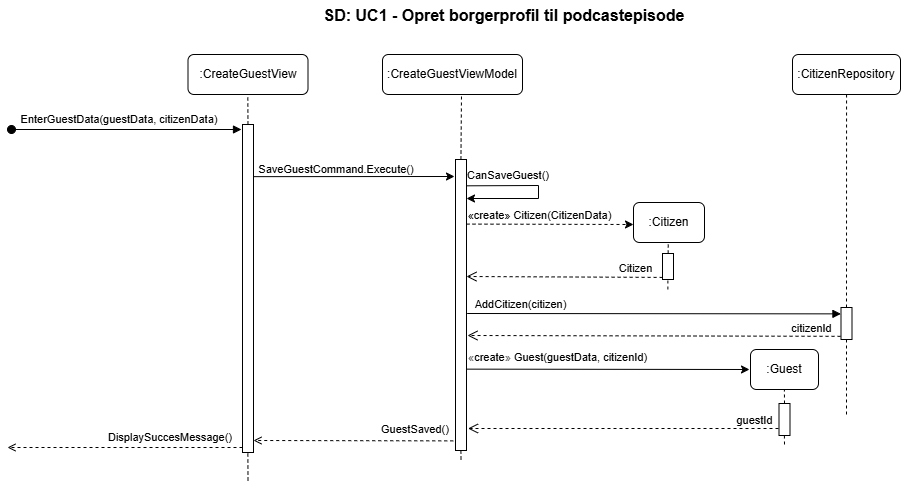

The diagram above was exported from draw.io. Its source (the exported page's mxGraphModel, read from the mxfile embedded in the PNG):
<mxGraphModel dx="1149" dy="479" grid="0" gridSize="10" guides="1" tooltips="1" connect="1" arrows="1" fold="1" page="1" pageScale="1" pageWidth="827" pageHeight="1169" math="0" shadow="0">
  <root>
    <mxCell id="0" />
    <mxCell id="1" parent="0" />
    <mxCell id="5iaI21nMNu_KcvIcA_8S-3" parent="1" style="rounded=1;whiteSpace=wrap;html=1;" value=":CreateGuestView" vertex="1">
      <mxGeometry height="40" width="120" x="336.5" y="95" as="geometry" />
    </mxCell>
    <mxCell id="5iaI21nMNu_KcvIcA_8S-4" edge="1" parent="1" style="endArrow=none;dashed=1;html=1;rounded=0;" value="">
      <mxGeometry height="50" relative="1" width="50" as="geometry">
        <mxPoint x="396.46799999999985" y="165" as="sourcePoint" />
        <mxPoint x="396.29999999999995" y="135" as="targetPoint" />
      </mxGeometry>
    </mxCell>
    <mxCell id="5iaI21nMNu_KcvIcA_8S-5" parent="1" style="rounded=1;whiteSpace=wrap;html=1;" value=":CreateGuestViewModel" vertex="1">
      <mxGeometry height="40" width="140" x="531" y="95" as="geometry" />
    </mxCell>
    <mxCell id="5iaI21nMNu_KcvIcA_8S-6" edge="1" parent="1" style="endArrow=none;dashed=1;html=1;rounded=0;" value="">
      <mxGeometry height="50" relative="1" width="50" as="geometry">
        <mxPoint x="609.4428571428571" y="200" as="sourcePoint" />
        <mxPoint x="610" y="135" as="targetPoint" />
      </mxGeometry>
    </mxCell>
    <mxCell id="5iaI21nMNu_KcvIcA_8S-15" edge="1" parent="1" style="endArrow=open;html=1;rounded=0;exitX=0;exitY=1;exitDx=0;exitDy=0;dashed=1;endFill=0;" value="">
      <mxGeometry height="50" relative="1" width="50" as="geometry">
        <mxPoint x="391" y="487.9999999999999" as="sourcePoint" />
        <mxPoint x="156" y="488" as="targetPoint" />
      </mxGeometry>
    </mxCell>
    <mxCell id="5iaI21nMNu_KcvIcA_8S-16" parent="1" style="text;html=1;whiteSpace=wrap;strokeColor=none;fillColor=none;align=center;verticalAlign=middle;rounded=0;" value="&lt;font style=&quot;font-size: 11px;&quot;&gt;DisplaySuccesMessage()&lt;/font&gt;" vertex="1">
      <mxGeometry height="30" width="160" x="239" y="463" as="geometry" />
    </mxCell>
    <mxCell id="5iaI21nMNu_KcvIcA_8S-20" edge="1" parent="1" style="endArrow=open;html=1;rounded=0;exitX=0;exitY=1;exitDx=0;exitDy=0;dashed=1;endFill=0;entryX=1.024;entryY=0.878;entryDx=0;entryDy=0;entryPerimeter=0;" value="">
      <mxGeometry height="50" relative="1" width="50" as="geometry">
        <mxPoint x="601.74" y="481.37999999999977" as="sourcePoint" />
        <mxPoint x="402.0039999999999" y="481" as="targetPoint" />
      </mxGeometry>
    </mxCell>
    <mxCell id="5iaI21nMNu_KcvIcA_8S-21" parent="1" style="text;html=1;whiteSpace=wrap;strokeColor=none;fillColor=none;align=center;verticalAlign=middle;rounded=0;" value="&lt;font style=&quot;font-size: 11px;&quot;&gt;GuestSaved()&lt;/font&gt;" vertex="1">
      <mxGeometry height="30" width="80" x="524" y="455" as="geometry" />
    </mxCell>
    <mxCell id="5iaI21nMNu_KcvIcA_8S-25" parent="1" style="text;html=1;whiteSpace=wrap;strokeColor=none;fillColor=none;align=center;verticalAlign=middle;rounded=0;" value="&lt;span style=&quot;font-size: 11px; white-space: nowrap; background-color: rgb(255, 255, 255);&quot;&gt;CanSaveGuest()&lt;/span&gt;" vertex="1">
      <mxGeometry height="17" width="76" x="619" y="207" as="geometry" />
    </mxCell>
    <mxCell id="u28gZvl0PWniUGOMlhDz-2" parent="1" style="rounded=1;whiteSpace=wrap;html=1;" value=":Guest" vertex="1">
      <mxGeometry height="40" width="68" x="899" y="390" as="geometry" />
    </mxCell>
    <mxCell id="u28gZvl0PWniUGOMlhDz-10" parent="1" style="text;html=1;whiteSpace=wrap;strokeColor=none;fillColor=none;align=center;verticalAlign=middle;rounded=0;" value="&lt;b&gt;&lt;font style=&quot;font-size: 16px;&quot;&gt;SD: UC1 - Opret borgerprofil til podcastepisode&lt;/font&gt;&lt;/b&gt;" vertex="1">
      <mxGeometry height="30" width="400" x="453" y="41" as="geometry" />
    </mxCell>
    <mxCell id="u28gZvl0PWniUGOMlhDz-11" parent="1" style="text;html=1;whiteSpace=wrap;strokeColor=none;fillColor=none;align=center;verticalAlign=middle;rounded=0;" value="&lt;font style=&quot;font-size: 11px;&quot;&gt;SaveGuestCommand.Execute()&lt;/font&gt;" vertex="1">
      <mxGeometry height="28" width="198" x="386" y="196" as="geometry" />
    </mxCell>
    <mxCell id="u28gZvl0PWniUGOMlhDz-12" edge="1" parent="1" source="u28gZvl0PWniUGOMlhDz-39" style="endArrow=classic;html=1;rounded=0;exitX=1;exitY=0.159;exitDx=0;exitDy=0;exitPerimeter=0;" value="">
      <mxGeometry height="50" relative="1" width="50" as="geometry">
        <mxPoint x="407" y="217" as="sourcePoint" />
        <mxPoint x="603" y="217" as="targetPoint" />
      </mxGeometry>
    </mxCell>
    <mxCell id="u28gZvl0PWniUGOMlhDz-13" edge="1" parent="1" style="endArrow=none;html=1;rounded=0;exitX=1.021;exitY=0.087;exitDx=0;exitDy=0;exitPerimeter=0;" value="">
      <mxGeometry height="50" relative="1" width="50" as="geometry">
        <mxPoint x="615.001" y="226.317" as="sourcePoint" />
        <mxPoint x="687" y="226" as="targetPoint" />
      </mxGeometry>
    </mxCell>
    <mxCell id="u28gZvl0PWniUGOMlhDz-14" edge="1" parent="1" style="endArrow=none;html=1;rounded=0;" value="">
      <mxGeometry height="50" relative="1" width="50" as="geometry">
        <mxPoint x="687" y="239" as="sourcePoint" />
        <mxPoint x="687" y="226" as="targetPoint" />
      </mxGeometry>
    </mxCell>
    <mxCell id="u28gZvl0PWniUGOMlhDz-15" edge="1" parent="1" style="endArrow=classic;html=1;rounded=0;" value="">
      <mxGeometry height="50" relative="1" width="50" as="geometry">
        <mxPoint x="687" y="239" as="sourcePoint" />
        <mxPoint x="615" y="239" as="targetPoint" />
      </mxGeometry>
    </mxCell>
    <mxCell id="u28gZvl0PWniUGOMlhDz-16" edge="1" parent="1" source="u28gZvl0PWniUGOMlhDz-38" style="endArrow=classic;html=1;rounded=0;exitX=1;exitY=0.222;exitDx=0;exitDy=0;exitPerimeter=0;dashed=1;" value="">
      <mxGeometry height="50" relative="1" width="50" as="geometry">
        <mxPoint x="617" y="265" as="sourcePoint" />
        <mxPoint x="782" y="265" as="targetPoint" />
      </mxGeometry>
    </mxCell>
    <mxCell id="u28gZvl0PWniUGOMlhDz-18" edge="1" parent="1" source="u28gZvl0PWniUGOMlhDz-30" style="endArrow=none;dashed=1;html=1;rounded=0;" value="">
      <mxGeometry height="50" relative="1" width="50" as="geometry">
        <mxPoint x="817" y="476" as="sourcePoint" />
        <mxPoint x="816.7553253012048" y="283" as="targetPoint" />
      </mxGeometry>
    </mxCell>
    <mxCell id="u28gZvl0PWniUGOMlhDz-22" parent="1" style="text;html=1;whiteSpace=wrap;strokeColor=none;fillColor=none;align=center;verticalAlign=middle;rounded=0;" value="&lt;font style=&quot;font-size: 11px; color: rgb(0, 0, 0);&quot;&gt;&lt;span style=&quot;font-family: Arial, sans-serif; text-align: start; white-space: nowrap; background-color: rgb(255, 255, 255);&quot;&gt;«&lt;/span&gt;create&lt;span style=&quot;font-family: Arial, sans-serif; text-align: start; white-space: nowrap; background-color: rgb(255, 255, 255);&quot;&gt;»&lt;/span&gt;&amp;nbsp;Citizen(CitizenData)&lt;/font&gt;" vertex="1">
      <mxGeometry height="25" width="155" x="611" y="243" as="geometry" />
    </mxCell>
    <mxCell id="u28gZvl0PWniUGOMlhDz-1" parent="1" style="rounded=1;whiteSpace=wrap;html=1;" value=":Citizen" vertex="1">
      <mxGeometry height="40" width="71" x="782" y="243" as="geometry" />
    </mxCell>
    <mxCell id="u28gZvl0PWniUGOMlhDz-26" edge="1" parent="1" style="html=1;verticalAlign=bottom;startArrow=oval;startFill=1;endArrow=block;startSize=8;curved=0;rounded=0;exitX=0;exitY=1;exitDx=0;exitDy=0;align=center;" value="&lt;div style=&quot;&quot;&gt;&lt;br&gt;&lt;/div&gt;">
      <mxGeometry relative="1" width="60" x="-0.0005" as="geometry">
        <mxPoint as="offset" />
        <mxPoint x="160" y="170" as="sourcePoint" />
        <mxPoint x="390" y="170" as="targetPoint" />
      </mxGeometry>
    </mxCell>
    <mxCell id="u28gZvl0PWniUGOMlhDz-29" parent="1" style="text;html=1;whiteSpace=wrap;strokeColor=none;fillColor=none;align=center;verticalAlign=middle;rounded=0;" value="&lt;font style=&quot;font-size: 11px;&quot;&gt;EnterGuestData(guestData, citizenData)&lt;/font&gt;" vertex="1">
      <mxGeometry height="28" width="222" x="157" y="146" as="geometry" />
    </mxCell>
    <mxCell id="u28gZvl0PWniUGOMlhDz-31" edge="1" parent="1" style="endArrow=none;dashed=1;html=1;rounded=0;" value="">
      <mxGeometry height="50" relative="1" width="50" as="geometry">
        <mxPoint x="816.38" y="330" as="sourcePoint" />
        <mxPoint x="816.38" y="316" as="targetPoint" />
      </mxGeometry>
    </mxCell>
    <mxCell id="u28gZvl0PWniUGOMlhDz-30" parent="1" style="rounded=0;whiteSpace=wrap;html=1;" value="" vertex="1">
      <mxGeometry height="26" width="11" x="811" y="294" as="geometry" />
    </mxCell>
    <mxCell id="u28gZvl0PWniUGOMlhDz-32" edge="1" parent="1" source="u28gZvl0PWniUGOMlhDz-30" style="html=1;verticalAlign=bottom;endArrow=open;dashed=1;endSize=8;curved=0;rounded=0;exitX=0.01;exitY=0.92;exitDx=0;exitDy=0;exitPerimeter=0;" value="Citizen">
      <mxGeometry relative="1" x="-0.7235" as="geometry">
        <mxPoint as="offset" />
        <mxPoint x="808" y="316.0000000000001" as="sourcePoint" />
        <mxPoint x="615" y="317" as="targetPoint" />
      </mxGeometry>
    </mxCell>
    <mxCell id="u28gZvl0PWniUGOMlhDz-35" edge="1" parent="1" style="html=1;verticalAlign=bottom;endArrow=block;curved=0;rounded=0;exitX=1.049;exitY=0.7;exitDx=0;exitDy=0;exitPerimeter=0;entryX=-0.006;entryY=0.199;entryDx=0;entryDy=0;entryPerimeter=0;" target="u28gZvl0PWniUGOMlhDz-43" value="&lt;div style=&quot;text-align: center;&quot;&gt;AddCitizen(citizen)&lt;/div&gt;">
      <mxGeometry relative="1" width="80" x="-0.7091" as="geometry">
        <mxPoint as="offset" />
        <mxPoint x="615.637" y="354" as="sourcePoint" />
        <mxPoint x="949" y="354" as="targetPoint" />
      </mxGeometry>
    </mxCell>
    <mxCell id="u28gZvl0PWniUGOMlhDz-36" parent="1" style="rounded=1;whiteSpace=wrap;html=1;" value=":CitizenRepository" vertex="1">
      <mxGeometry height="40" width="108" x="941" y="95" as="geometry" />
    </mxCell>
    <mxCell id="u28gZvl0PWniUGOMlhDz-37" edge="1" parent="1" style="endArrow=none;dashed=1;html=1;rounded=0;" value="">
      <mxGeometry height="50" relative="1" width="50" as="geometry">
        <mxPoint x="609.52" y="500" as="sourcePoint" />
        <mxPoint x="609.3836363636362" y="489" as="targetPoint" />
      </mxGeometry>
    </mxCell>
    <mxCell id="u28gZvl0PWniUGOMlhDz-38" parent="1" style="rounded=0;whiteSpace=wrap;html=1;" value="" vertex="1">
      <mxGeometry height="291" width="11" x="604" y="200" as="geometry" />
    </mxCell>
    <mxCell id="u28gZvl0PWniUGOMlhDz-39" parent="1" style="rounded=0;whiteSpace=wrap;html=1;" value="" vertex="1">
      <mxGeometry height="328" width="11" x="391" y="165" as="geometry" />
    </mxCell>
    <mxCell id="u28gZvl0PWniUGOMlhDz-41" edge="1" parent="1" style="endArrow=none;dashed=1;html=1;rounded=0;" value="">
      <mxGeometry height="50" relative="1" width="50" as="geometry">
        <mxPoint x="396.5079999999999" y="521" as="sourcePoint" />
        <mxPoint x="396.34000000000003" y="491" as="targetPoint" />
      </mxGeometry>
    </mxCell>
    <mxCell id="u28gZvl0PWniUGOMlhDz-42" edge="1" parent="1" source="u28gZvl0PWniUGOMlhDz-43" style="endArrow=none;dashed=1;html=1;rounded=0;" value="">
      <mxGeometry height="50" relative="1" width="50" as="geometry">
        <mxPoint x="995" y="455" as="sourcePoint" />
        <mxPoint x="995.0571428571429" y="135" as="targetPoint" />
      </mxGeometry>
    </mxCell>
    <mxCell id="u28gZvl0PWniUGOMlhDz-44" edge="1" parent="1" style="endArrow=none;dashed=1;html=1;rounded=0;" target="u28gZvl0PWniUGOMlhDz-43" value="">
      <mxGeometry height="50" relative="1" width="50" as="geometry">
        <mxPoint x="995" y="455" as="sourcePoint" />
        <mxPoint x="995.0571428571429" y="135" as="targetPoint" />
      </mxGeometry>
    </mxCell>
    <mxCell id="u28gZvl0PWniUGOMlhDz-43" parent="1" style="rounded=0;whiteSpace=wrap;html=1;" value="" vertex="1">
      <mxGeometry height="32" width="11" x="989.5" y="348" as="geometry" />
    </mxCell>
    <mxCell id="u28gZvl0PWniUGOMlhDz-45" edge="1" parent="1" source="u28gZvl0PWniUGOMlhDz-43" style="html=1;verticalAlign=bottom;endArrow=open;dashed=1;endSize=8;curved=0;rounded=0;exitX=-0.043;exitY=0.901;exitDx=0;exitDy=0;exitPerimeter=0;" value="citizenId">
      <mxGeometry relative="1" x="-0.8448" y="1" as="geometry">
        <mxPoint as="offset" />
        <mxPoint x="811" y="376.0000000000001" as="sourcePoint" />
        <mxPoint x="616" y="376" as="targetPoint" />
      </mxGeometry>
    </mxCell>
    <mxCell id="NykEXxNTyp7SNUt0pNtX-1" parent="1" style="text;whiteSpace=wrap;html=1;" value="&lt;span style=&quot;background-color: light-dark(#ffffff, var(--ge-dark-color, #121212));&quot;&gt;&lt;font style=&quot;color: rgb(0, 0, 0);&quot;&gt;&lt;span style=&quot;forced-color-adjust: none; font-size: 11px; font-style: normal; font-variant-ligatures: normal; font-variant-caps: normal; font-weight: 400; letter-spacing: normal; orphans: 2; text-indent: 0px; text-transform: none; widows: 2; word-spacing: 0px; -webkit-text-stroke-width: 0px; white-space: nowrap; text-decoration-thickness: initial; text-decoration-style: initial; text-decoration-color: initial; font-family: Arial, sans-serif; text-align: start; color: rgb(99, 99, 99);&quot;&gt;«&lt;/span&gt;&lt;span style=&quot;font-family: Helvetica; font-size: 11px; font-style: normal; font-variant-ligatures: normal; font-variant-caps: normal; font-weight: 400; letter-spacing: normal; orphans: 2; text-align: center; text-indent: 0px; text-transform: none; widows: 2; word-spacing: 0px; -webkit-text-stroke-width: 0px; white-space: normal; text-decoration-thickness: initial; text-decoration-style: initial; text-decoration-color: initial; float: none; color: rgb(0, 0, 0); display: inline !important;&quot;&gt;create&lt;/span&gt;&lt;span style=&quot;forced-color-adjust: none; font-size: 11px; font-style: normal; font-variant-ligatures: normal; font-variant-caps: normal; font-weight: 400; letter-spacing: normal; orphans: 2; text-indent: 0px; text-transform: none; widows: 2; word-spacing: 0px; -webkit-text-stroke-width: 0px; white-space: nowrap; text-decoration-thickness: initial; text-decoration-style: initial; text-decoration-color: initial; font-family: Arial, sans-serif; text-align: start; color: rgb(99, 99, 99);&quot;&gt;»&lt;/span&gt;&lt;span style=&quot;font-family: Helvetica; font-size: 11px; font-style: normal; font-variant-ligatures: normal; font-variant-caps: normal; font-weight: 400; letter-spacing: normal; orphans: 2; text-align: center; text-indent: 0px; text-transform: none; widows: 2; word-spacing: 0px; -webkit-text-stroke-width: 0px; white-space: normal; text-decoration-thickness: initial; text-decoration-style: initial; text-decoration-color: initial; float: none; color: rgb(0, 0, 0); display: inline !important;&quot;&gt;&amp;nbsp;Guest(guestData, citizenId)&lt;/span&gt;&lt;/font&gt;&lt;/span&gt;" vertex="1">
      <mxGeometry height="36" width="207" x="615" y="384" as="geometry" />
    </mxCell>
    <mxCell id="NykEXxNTyp7SNUt0pNtX-2" edge="1" parent="1" style="endArrow=classic;html=1;rounded=0;exitX=1.039;exitY=0.176;exitDx=0;exitDy=0;exitPerimeter=0;" value="">
      <mxGeometry height="50" relative="1" width="50" as="geometry">
        <mxPoint x="615" y="409.64" as="sourcePoint" />
        <mxPoint x="898" y="410" as="targetPoint" />
      </mxGeometry>
    </mxCell>
    <mxCell id="NykEXxNTyp7SNUt0pNtX-3" parent="1" style="rounded=0;whiteSpace=wrap;html=1;" value="" vertex="1">
      <mxGeometry height="32" width="11" x="927.5" y="444" as="geometry" />
    </mxCell>
    <mxCell id="NykEXxNTyp7SNUt0pNtX-5" edge="1" parent="1" style="endArrow=none;dashed=1;html=1;rounded=0;" value="">
      <mxGeometry height="50" relative="1" width="50" as="geometry">
        <mxPoint x="933" y="444" as="sourcePoint" />
        <mxPoint x="932.89" y="430" as="targetPoint" />
      </mxGeometry>
    </mxCell>
    <mxCell id="NykEXxNTyp7SNUt0pNtX-6" edge="1" parent="1" style="endArrow=none;dashed=1;html=1;rounded=0;" value="">
      <mxGeometry height="50" relative="1" width="50" as="geometry">
        <mxPoint x="933" y="485" as="sourcePoint" />
        <mxPoint x="932.89" y="476" as="targetPoint" />
      </mxGeometry>
    </mxCell>
    <mxCell id="NykEXxNTyp7SNUt0pNtX-8" edge="1" parent="1" style="html=1;verticalAlign=bottom;endArrow=open;dashed=1;endSize=8;curved=0;rounded=0;" value="guestId">
      <mxGeometry relative="1" x="-0.8448" y="1" as="geometry">
        <mxPoint as="offset" />
        <mxPoint x="927" y="469" as="sourcePoint" />
        <mxPoint x="616.5" y="469" as="targetPoint" />
      </mxGeometry>
    </mxCell>
  </root>
</mxGraphModel>